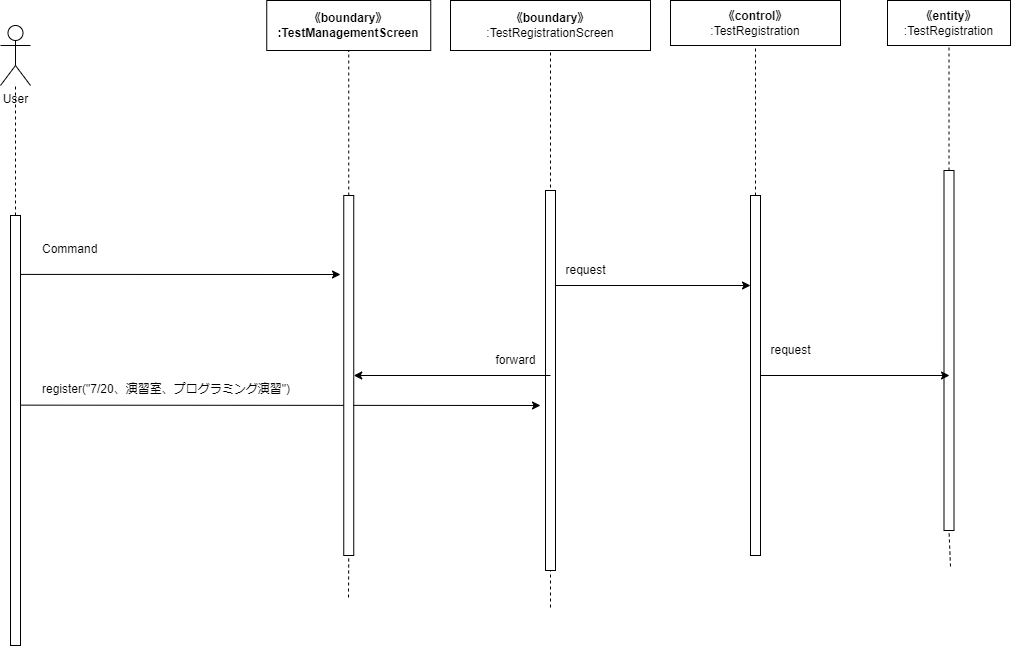

The diagram above was exported from draw.io. Its source (the exported page's mxGraphModel, read from the mxfile embedded in the PNG):
<mxGraphModel dx="1403" dy="480" grid="1" gridSize="10" guides="1" tooltips="1" connect="1" arrows="1" fold="1" page="1" pageScale="1" pageWidth="827" pageHeight="1169" math="0" shadow="0">
  <root>
    <mxCell id="0" />
    <mxCell id="1" parent="0" />
    <mxCell id="3" value="User" style="shape=umlActor;verticalLabelPosition=bottom;verticalAlign=top;html=1;outlineConnect=0;" vertex="1" parent="1">
      <mxGeometry x="-180" y="80" width="30" height="60" as="geometry" />
    </mxCell>
    <mxCell id="4" value="" style="endArrow=none;dashed=1;html=1;exitX=0.5;exitY=0;exitDx=0;exitDy=0;" edge="1" parent="1" target="3">
      <mxGeometry width="50" height="50" relative="1" as="geometry">
        <mxPoint x="-165" y="270" as="sourcePoint" />
        <mxPoint x="-140" y="180" as="targetPoint" />
      </mxGeometry>
    </mxCell>
    <mxCell id="5" value="&lt;span style=&quot;font-weight: 700;&quot;&gt;《boundary》&lt;/span&gt;&lt;br style=&quot;font-weight: 700;&quot;&gt;&lt;span style=&quot;font-weight: 700;&quot;&gt;:Test&lt;/span&gt;&lt;b&gt;ManagementScreen&lt;/b&gt;" style="rounded=0;whiteSpace=wrap;html=1;" vertex="1" parent="1">
      <mxGeometry x="86.25" y="55" width="164" height="50" as="geometry" />
    </mxCell>
    <mxCell id="6" value="&lt;span style=&quot;font-weight: 700;&quot;&gt;《boundary》&lt;/span&gt;&lt;br&gt;:TestRegistrationScreen" style="rounded=0;whiteSpace=wrap;html=1;" vertex="1" parent="1">
      <mxGeometry x="270" y="55" width="200" height="50" as="geometry" />
    </mxCell>
    <mxCell id="7" value="&lt;span style=&quot;font-weight: 700;&quot;&gt;《control》&lt;br&gt;&lt;/span&gt;:TestRegistration" style="rounded=0;whiteSpace=wrap;html=1;" vertex="1" parent="1">
      <mxGeometry x="490" y="55" width="170" height="45" as="geometry" />
    </mxCell>
    <mxCell id="8" value="" style="endArrow=classic;html=1;exitX=0.162;exitY=0.441;exitDx=0;exitDy=0;exitPerimeter=0;" edge="1" parent="1" source="9">
      <mxGeometry width="50" height="50" relative="1" as="geometry">
        <mxPoint x="-160" y="472.4999999999998" as="sourcePoint" />
        <mxPoint x="360" y="460" as="targetPoint" />
      </mxGeometry>
    </mxCell>
    <mxCell id="9" value="" style="rounded=0;whiteSpace=wrap;html=1;" vertex="1" parent="1">
      <mxGeometry x="-170" y="270" width="10" height="430" as="geometry" />
    </mxCell>
    <mxCell id="10" value="" style="endArrow=none;dashed=1;html=1;entryX=0.5;entryY=1;entryDx=0;entryDy=0;startArrow=none;" edge="1" parent="1" source="12" target="5">
      <mxGeometry width="50" height="50" relative="1" as="geometry">
        <mxPoint x="168" y="652" as="sourcePoint" />
        <mxPoint x="190" y="200" as="targetPoint" />
      </mxGeometry>
    </mxCell>
    <mxCell id="11" value="" style="endArrow=none;dashed=1;html=1;entryX=0.5;entryY=1;entryDx=0;entryDy=0;" edge="1" parent="1" target="12">
      <mxGeometry width="50" height="50" relative="1" as="geometry">
        <mxPoint x="168" y="652" as="sourcePoint" />
        <mxPoint x="168.25" y="105" as="targetPoint" />
      </mxGeometry>
    </mxCell>
    <mxCell id="12" value="" style="rounded=0;whiteSpace=wrap;html=1;" vertex="1" parent="1">
      <mxGeometry x="163.25" y="250" width="10" height="360" as="geometry" />
    </mxCell>
    <mxCell id="13" value="" style="endArrow=none;dashed=1;html=1;entryX=0.5;entryY=1;entryDx=0;entryDy=0;" edge="1" parent="1" target="6">
      <mxGeometry width="50" height="50" relative="1" as="geometry">
        <mxPoint x="370" y="662" as="sourcePoint" />
        <mxPoint x="390" y="190" as="targetPoint" />
      </mxGeometry>
    </mxCell>
    <mxCell id="14" value="" style="rounded=0;whiteSpace=wrap;html=1;" vertex="1" parent="1">
      <mxGeometry x="365" y="245" width="10" height="380" as="geometry" />
    </mxCell>
    <mxCell id="15" value="" style="endArrow=none;dashed=1;html=1;entryX=0.5;entryY=1;entryDx=0;entryDy=0;startArrow=none;" edge="1" parent="1" source="16" target="7">
      <mxGeometry width="50" height="50" relative="1" as="geometry">
        <mxPoint x="580" y="684" as="sourcePoint" />
        <mxPoint x="680" y="180" as="targetPoint" />
      </mxGeometry>
    </mxCell>
    <mxCell id="16" value="" style="rounded=0;whiteSpace=wrap;html=1;" vertex="1" parent="1">
      <mxGeometry x="570" y="250" width="10" height="360" as="geometry" />
    </mxCell>
    <mxCell id="17" value="&lt;span style=&quot;font-weight: 700;&quot;&gt;《entity》&lt;/span&gt;&lt;br&gt;:TestRegistration" style="rounded=0;whiteSpace=wrap;html=1;" vertex="1" parent="1">
      <mxGeometry x="707" y="55" width="123" height="45" as="geometry" />
    </mxCell>
    <mxCell id="18" value="" style="endArrow=none;dashed=1;html=1;entryX=0.5;entryY=1;entryDx=0;entryDy=0;startArrow=none;" edge="1" parent="1" source="20" target="17">
      <mxGeometry width="50" height="50" relative="1" as="geometry">
        <mxPoint x="770" y="621" as="sourcePoint" />
        <mxPoint x="790" y="280" as="targetPoint" />
      </mxGeometry>
    </mxCell>
    <mxCell id="19" value="" style="endArrow=none;dashed=1;html=1;entryX=0.5;entryY=1;entryDx=0;entryDy=0;" edge="1" parent="1" target="20">
      <mxGeometry width="50" height="50" relative="1" as="geometry">
        <mxPoint x="770" y="621" as="sourcePoint" />
        <mxPoint x="768.5" y="100" as="targetPoint" />
      </mxGeometry>
    </mxCell>
    <mxCell id="20" value="" style="rounded=0;whiteSpace=wrap;html=1;" vertex="1" parent="1">
      <mxGeometry x="763.5" y="225" width="10" height="360" as="geometry" />
    </mxCell>
    <mxCell id="21" value="register(&quot;7/20、演習室、プログラミング演習&quot;)" style="text;whiteSpace=wrap;html=1;" vertex="1" parent="1">
      <mxGeometry x="-140" y="430" width="280" height="40" as="geometry" />
    </mxCell>
    <mxCell id="22" value="Command" style="text;whiteSpace=wrap;html=1;" vertex="1" parent="1">
      <mxGeometry x="-140" y="290" width="90" height="40" as="geometry" />
    </mxCell>
    <mxCell id="23" value="" style="endArrow=classic;html=1;exitX=1.055;exitY=0.137;exitDx=0;exitDy=0;exitPerimeter=0;" edge="1" parent="1" source="9">
      <mxGeometry width="50" height="50" relative="1" as="geometry">
        <mxPoint x="-110" y="380" as="sourcePoint" />
        <mxPoint x="160" y="328.9999999999998" as="targetPoint" />
      </mxGeometry>
    </mxCell>
    <mxCell id="24" value="" style="endArrow=classic;html=1;exitX=1;exitY=0.25;exitDx=0;exitDy=0;entryX=0;entryY=0.25;entryDx=0;entryDy=0;" edge="1" parent="1" source="14" target="16">
      <mxGeometry width="50" height="50" relative="1" as="geometry">
        <mxPoint x="450" y="370" as="sourcePoint" />
        <mxPoint x="500" y="320" as="targetPoint" />
      </mxGeometry>
    </mxCell>
    <mxCell id="25" value="request" style="text;html=1;align=center;verticalAlign=middle;resizable=0;points=[];autosize=1;strokeColor=none;fillColor=none;" vertex="1" parent="1">
      <mxGeometry x="375" y="310" width="60" height="30" as="geometry" />
    </mxCell>
    <mxCell id="26" value="" style="endArrow=classic;html=1;" edge="1" parent="1" target="12">
      <mxGeometry width="50" height="50" relative="1" as="geometry">
        <mxPoint x="370" y="430" as="sourcePoint" />
        <mxPoint x="330" y="380" as="targetPoint" />
      </mxGeometry>
    </mxCell>
    <mxCell id="27" value="forward" style="text;html=1;align=center;verticalAlign=middle;resizable=0;points=[];autosize=1;strokeColor=none;fillColor=none;" vertex="1" parent="1">
      <mxGeometry x="305" y="400" width="60" height="30" as="geometry" />
    </mxCell>
    <mxCell id="28" value="" style="endArrow=classic;html=1;exitX=1;exitY=0.5;exitDx=0;exitDy=0;" edge="1" parent="1" source="16">
      <mxGeometry width="50" height="50" relative="1" as="geometry">
        <mxPoint x="640" y="420" as="sourcePoint" />
        <mxPoint x="769" y="430" as="targetPoint" />
      </mxGeometry>
    </mxCell>
    <mxCell id="29" value="request" style="text;html=1;align=center;verticalAlign=middle;resizable=0;points=[];autosize=1;strokeColor=none;fillColor=none;" vertex="1" parent="1">
      <mxGeometry x="580" y="390" width="60" height="30" as="geometry" />
    </mxCell>
  </root>
</mxGraphModel>